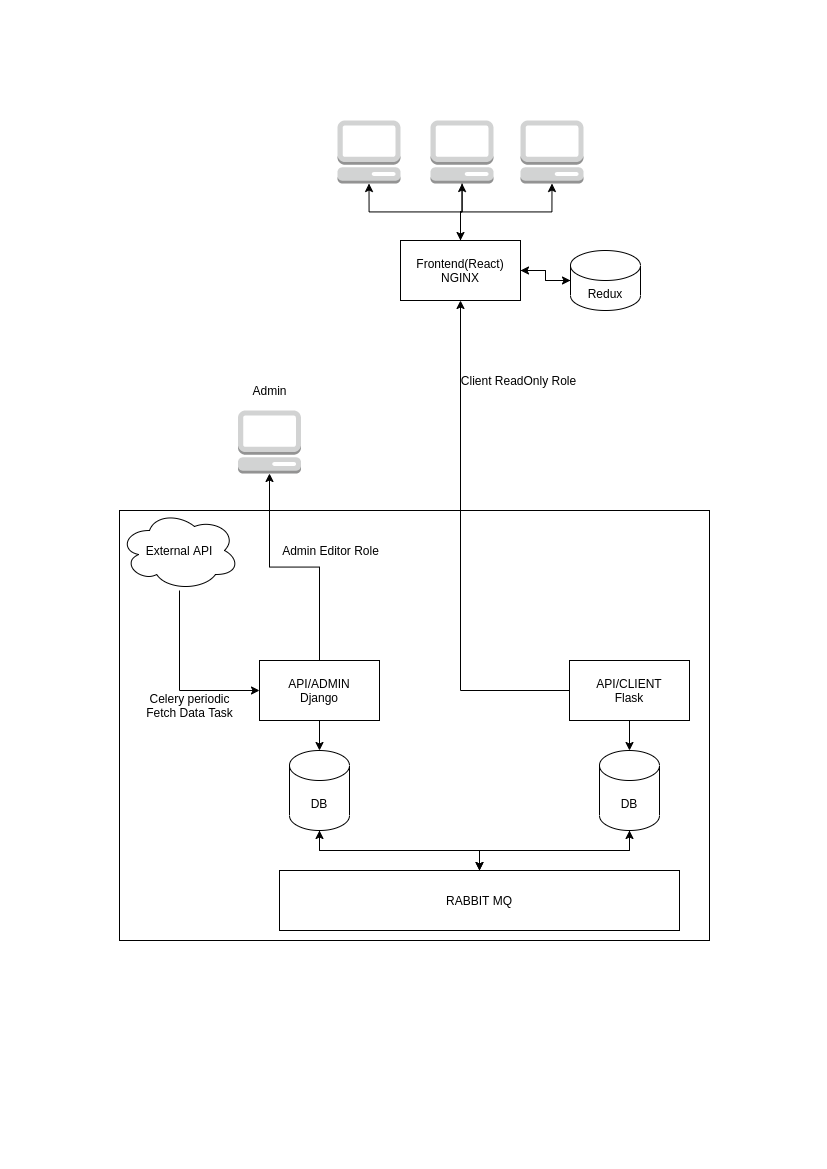

The diagram above was exported from draw.io. Its source (the exported page's mxGraphModel, read from the mxfile embedded in the PNG):
<mxGraphModel dx="2031" dy="1106" grid="1" gridSize="10" guides="1" tooltips="1" connect="1" arrows="1" fold="1" page="1" pageScale="1" pageWidth="827" pageHeight="1169" math="0" shadow="0">
  <root>
    <mxCell id="0" />
    <mxCell id="1" parent="0" />
    <mxCell id="4-JexN_rY1pmaVxN8xWv-18" value="" style="group;strokeColor=#000000;" vertex="1" connectable="0" parent="1">
      <mxGeometry x="119" y="510" width="590" height="430" as="geometry" />
    </mxCell>
    <mxCell id="4-JexN_rY1pmaVxN8xWv-13" value="External API" style="ellipse;shape=cloud;whiteSpace=wrap;html=1;" vertex="1" parent="4-JexN_rY1pmaVxN8xWv-18">
      <mxGeometry width="120" height="80" as="geometry" />
    </mxCell>
    <mxCell id="4-JexN_rY1pmaVxN8xWv-17" value="" style="group" vertex="1" connectable="0" parent="4-JexN_rY1pmaVxN8xWv-18">
      <mxGeometry x="140" y="150" width="450" height="280" as="geometry" />
    </mxCell>
    <mxCell id="4-JexN_rY1pmaVxN8xWv-1" value="DB" style="shape=cylinder3;whiteSpace=wrap;html=1;boundedLbl=1;backgroundOutline=1;size=15;" vertex="1" parent="4-JexN_rY1pmaVxN8xWv-17">
      <mxGeometry x="30" y="90" width="60" height="80" as="geometry" />
    </mxCell>
    <mxCell id="4-JexN_rY1pmaVxN8xWv-2" value="DB" style="shape=cylinder3;whiteSpace=wrap;html=1;boundedLbl=1;backgroundOutline=1;size=15;" vertex="1" parent="4-JexN_rY1pmaVxN8xWv-17">
      <mxGeometry x="340" y="90" width="60" height="80" as="geometry" />
    </mxCell>
    <mxCell id="4-JexN_rY1pmaVxN8xWv-5" style="edgeStyle=orthogonalEdgeStyle;rounded=0;orthogonalLoop=1;jettySize=auto;html=1;" edge="1" parent="4-JexN_rY1pmaVxN8xWv-17" source="4-JexN_rY1pmaVxN8xWv-3" target="4-JexN_rY1pmaVxN8xWv-2">
      <mxGeometry relative="1" as="geometry" />
    </mxCell>
    <mxCell id="4-JexN_rY1pmaVxN8xWv-8" style="edgeStyle=orthogonalEdgeStyle;rounded=0;orthogonalLoop=1;jettySize=auto;html=1;" edge="1" parent="4-JexN_rY1pmaVxN8xWv-17" source="4-JexN_rY1pmaVxN8xWv-3">
      <mxGeometry relative="1" as="geometry">
        <mxPoint x="60" y="170" as="targetPoint" />
      </mxGeometry>
    </mxCell>
    <mxCell id="4-JexN_rY1pmaVxN8xWv-3" value="RABBIT MQ" style="rounded=0;whiteSpace=wrap;html=1;" vertex="1" parent="4-JexN_rY1pmaVxN8xWv-17">
      <mxGeometry x="20" y="210" width="400" height="60" as="geometry" />
    </mxCell>
    <mxCell id="4-JexN_rY1pmaVxN8xWv-7" style="edgeStyle=orthogonalEdgeStyle;rounded=0;orthogonalLoop=1;jettySize=auto;html=1;entryX=0.5;entryY=0;entryDx=0;entryDy=0;" edge="1" parent="4-JexN_rY1pmaVxN8xWv-17" source="4-JexN_rY1pmaVxN8xWv-1" target="4-JexN_rY1pmaVxN8xWv-3">
      <mxGeometry relative="1" as="geometry" />
    </mxCell>
    <mxCell id="4-JexN_rY1pmaVxN8xWv-6" style="edgeStyle=orthogonalEdgeStyle;rounded=0;orthogonalLoop=1;jettySize=auto;html=1;entryX=0.5;entryY=0;entryDx=0;entryDy=0;" edge="1" parent="4-JexN_rY1pmaVxN8xWv-17" source="4-JexN_rY1pmaVxN8xWv-2" target="4-JexN_rY1pmaVxN8xWv-3">
      <mxGeometry relative="1" as="geometry" />
    </mxCell>
    <mxCell id="4-JexN_rY1pmaVxN8xWv-11" style="edgeStyle=orthogonalEdgeStyle;rounded=0;orthogonalLoop=1;jettySize=auto;html=1;" edge="1" parent="4-JexN_rY1pmaVxN8xWv-17" source="4-JexN_rY1pmaVxN8xWv-9" target="4-JexN_rY1pmaVxN8xWv-1">
      <mxGeometry relative="1" as="geometry" />
    </mxCell>
    <mxCell id="4-JexN_rY1pmaVxN8xWv-9" value="API/ADMIN&lt;br&gt;Django" style="rounded=0;whiteSpace=wrap;html=1;" vertex="1" parent="4-JexN_rY1pmaVxN8xWv-17">
      <mxGeometry width="120" height="60" as="geometry" />
    </mxCell>
    <mxCell id="4-JexN_rY1pmaVxN8xWv-12" style="edgeStyle=orthogonalEdgeStyle;rounded=0;orthogonalLoop=1;jettySize=auto;html=1;" edge="1" parent="4-JexN_rY1pmaVxN8xWv-17" source="4-JexN_rY1pmaVxN8xWv-10" target="4-JexN_rY1pmaVxN8xWv-2">
      <mxGeometry relative="1" as="geometry" />
    </mxCell>
    <mxCell id="4-JexN_rY1pmaVxN8xWv-10" value="API/CLIENT&lt;br&gt;Flask" style="rounded=0;whiteSpace=wrap;html=1;" vertex="1" parent="4-JexN_rY1pmaVxN8xWv-17">
      <mxGeometry x="310" width="120" height="60" as="geometry" />
    </mxCell>
    <mxCell id="4-JexN_rY1pmaVxN8xWv-14" style="edgeStyle=orthogonalEdgeStyle;rounded=0;orthogonalLoop=1;jettySize=auto;html=1;entryX=0;entryY=0.5;entryDx=0;entryDy=0;exitX=0.5;exitY=1;exitDx=0;exitDy=0;exitPerimeter=0;" edge="1" parent="4-JexN_rY1pmaVxN8xWv-18" source="4-JexN_rY1pmaVxN8xWv-13" target="4-JexN_rY1pmaVxN8xWv-9">
      <mxGeometry relative="1" as="geometry" />
    </mxCell>
    <mxCell id="4-JexN_rY1pmaVxN8xWv-32" value="Celery periodic&lt;br&gt;Fetch Data Task" style="text;html=1;align=center;verticalAlign=middle;resizable=0;points=[];autosize=1;" vertex="1" parent="4-JexN_rY1pmaVxN8xWv-18">
      <mxGeometry x="20" y="180" width="100" height="30" as="geometry" />
    </mxCell>
    <mxCell id="4-JexN_rY1pmaVxN8xWv-33" value="Admin Editor Role" style="text;html=1;align=center;verticalAlign=middle;resizable=0;points=[];autosize=1;" vertex="1" parent="4-JexN_rY1pmaVxN8xWv-18">
      <mxGeometry x="156" y="30" width="110" height="20" as="geometry" />
    </mxCell>
    <mxCell id="4-JexN_rY1pmaVxN8xWv-19" style="edgeStyle=orthogonalEdgeStyle;rounded=0;orthogonalLoop=1;jettySize=auto;html=1;entryX=0.5;entryY=1;entryDx=0;entryDy=0;" edge="1" parent="1" source="4-JexN_rY1pmaVxN8xWv-10" target="4-JexN_rY1pmaVxN8xWv-22">
      <mxGeometry relative="1" as="geometry">
        <mxPoint x="459" y="460" as="targetPoint" />
      </mxGeometry>
    </mxCell>
    <mxCell id="4-JexN_rY1pmaVxN8xWv-20" style="edgeStyle=orthogonalEdgeStyle;rounded=0;orthogonalLoop=1;jettySize=auto;html=1;" edge="1" parent="1" source="4-JexN_rY1pmaVxN8xWv-9" target="4-JexN_rY1pmaVxN8xWv-21">
      <mxGeometry relative="1" as="geometry">
        <mxPoint x="269" y="420" as="targetPoint" />
      </mxGeometry>
    </mxCell>
    <mxCell id="4-JexN_rY1pmaVxN8xWv-21" value="" style="outlineConnect=0;dashed=0;verticalLabelPosition=bottom;verticalAlign=top;align=center;html=1;shape=mxgraph.aws3.management_console;fillColor=#D2D3D3;gradientColor=none;" vertex="1" parent="1">
      <mxGeometry x="237.5" y="410" width="63" height="63" as="geometry" />
    </mxCell>
    <mxCell id="4-JexN_rY1pmaVxN8xWv-25" style="edgeStyle=orthogonalEdgeStyle;rounded=0;orthogonalLoop=1;jettySize=auto;html=1;entryX=0.5;entryY=1;entryDx=0;entryDy=0;entryPerimeter=0;" edge="1" parent="1" source="4-JexN_rY1pmaVxN8xWv-22" target="4-JexN_rY1pmaVxN8xWv-28">
      <mxGeometry relative="1" as="geometry" />
    </mxCell>
    <mxCell id="4-JexN_rY1pmaVxN8xWv-30" style="edgeStyle=orthogonalEdgeStyle;rounded=0;orthogonalLoop=1;jettySize=auto;html=1;" edge="1" parent="1" source="4-JexN_rY1pmaVxN8xWv-22" target="4-JexN_rY1pmaVxN8xWv-27">
      <mxGeometry relative="1" as="geometry" />
    </mxCell>
    <mxCell id="4-JexN_rY1pmaVxN8xWv-35" style="edgeStyle=orthogonalEdgeStyle;rounded=0;orthogonalLoop=1;jettySize=auto;html=1;" edge="1" parent="1" source="4-JexN_rY1pmaVxN8xWv-22" target="4-JexN_rY1pmaVxN8xWv-36">
      <mxGeometry relative="1" as="geometry">
        <mxPoint x="600" y="270" as="targetPoint" />
      </mxGeometry>
    </mxCell>
    <mxCell id="4-JexN_rY1pmaVxN8xWv-22" value="Frontend(React)&lt;br&gt;NGINX" style="rounded=0;whiteSpace=wrap;html=1;strokeColor=#000000;" vertex="1" parent="1">
      <mxGeometry x="400" y="240" width="120" height="60" as="geometry" />
    </mxCell>
    <mxCell id="4-JexN_rY1pmaVxN8xWv-23" value="" style="outlineConnect=0;dashed=0;verticalLabelPosition=bottom;verticalAlign=top;align=center;html=1;shape=mxgraph.aws3.management_console;fillColor=#D2D3D3;gradientColor=none;" vertex="1" parent="1">
      <mxGeometry x="337" y="120" width="63" height="63" as="geometry" />
    </mxCell>
    <mxCell id="4-JexN_rY1pmaVxN8xWv-26" value="Admin" style="text;html=1;align=center;verticalAlign=middle;resizable=0;points=[];autosize=1;" vertex="1" parent="1">
      <mxGeometry x="244" y="380" width="50" height="20" as="geometry" />
    </mxCell>
    <mxCell id="4-JexN_rY1pmaVxN8xWv-31" style="edgeStyle=orthogonalEdgeStyle;rounded=0;orthogonalLoop=1;jettySize=auto;html=1;entryX=0.5;entryY=0;entryDx=0;entryDy=0;" edge="1" parent="1" source="4-JexN_rY1pmaVxN8xWv-27" target="4-JexN_rY1pmaVxN8xWv-22">
      <mxGeometry relative="1" as="geometry" />
    </mxCell>
    <mxCell id="4-JexN_rY1pmaVxN8xWv-27" value="" style="outlineConnect=0;dashed=0;verticalLabelPosition=bottom;verticalAlign=top;align=center;html=1;shape=mxgraph.aws3.management_console;fillColor=#D2D3D3;gradientColor=none;" vertex="1" parent="1">
      <mxGeometry x="430" y="120" width="63" height="63" as="geometry" />
    </mxCell>
    <mxCell id="4-JexN_rY1pmaVxN8xWv-28" value="" style="outlineConnect=0;dashed=0;verticalLabelPosition=bottom;verticalAlign=top;align=center;html=1;shape=mxgraph.aws3.management_console;fillColor=#D2D3D3;gradientColor=none;" vertex="1" parent="1">
      <mxGeometry x="520" y="120" width="63" height="63" as="geometry" />
    </mxCell>
    <mxCell id="4-JexN_rY1pmaVxN8xWv-29" style="edgeStyle=orthogonalEdgeStyle;rounded=0;orthogonalLoop=1;jettySize=auto;html=1;entryX=0.5;entryY=1;entryDx=0;entryDy=0;entryPerimeter=0;exitX=0.5;exitY=0;exitDx=0;exitDy=0;" edge="1" parent="1" source="4-JexN_rY1pmaVxN8xWv-22" target="4-JexN_rY1pmaVxN8xWv-23">
      <mxGeometry relative="1" as="geometry">
        <mxPoint x="470" y="250" as="sourcePoint" />
        <mxPoint x="561.5" y="193" as="targetPoint" />
      </mxGeometry>
    </mxCell>
    <mxCell id="4-JexN_rY1pmaVxN8xWv-34" value="Client ReadOnly Role" style="text;html=1;align=center;verticalAlign=middle;resizable=0;points=[];autosize=1;" vertex="1" parent="1">
      <mxGeometry x="453" y="370" width="130" height="20" as="geometry" />
    </mxCell>
    <mxCell id="4-JexN_rY1pmaVxN8xWv-37" style="edgeStyle=orthogonalEdgeStyle;rounded=0;orthogonalLoop=1;jettySize=auto;html=1;" edge="1" parent="1" source="4-JexN_rY1pmaVxN8xWv-36" target="4-JexN_rY1pmaVxN8xWv-22">
      <mxGeometry relative="1" as="geometry" />
    </mxCell>
    <mxCell id="4-JexN_rY1pmaVxN8xWv-36" value="Redux" style="shape=cylinder3;whiteSpace=wrap;html=1;boundedLbl=1;backgroundOutline=1;size=15;" vertex="1" parent="1">
      <mxGeometry x="570" y="250" width="70" height="60" as="geometry" />
    </mxCell>
  </root>
</mxGraphModel>